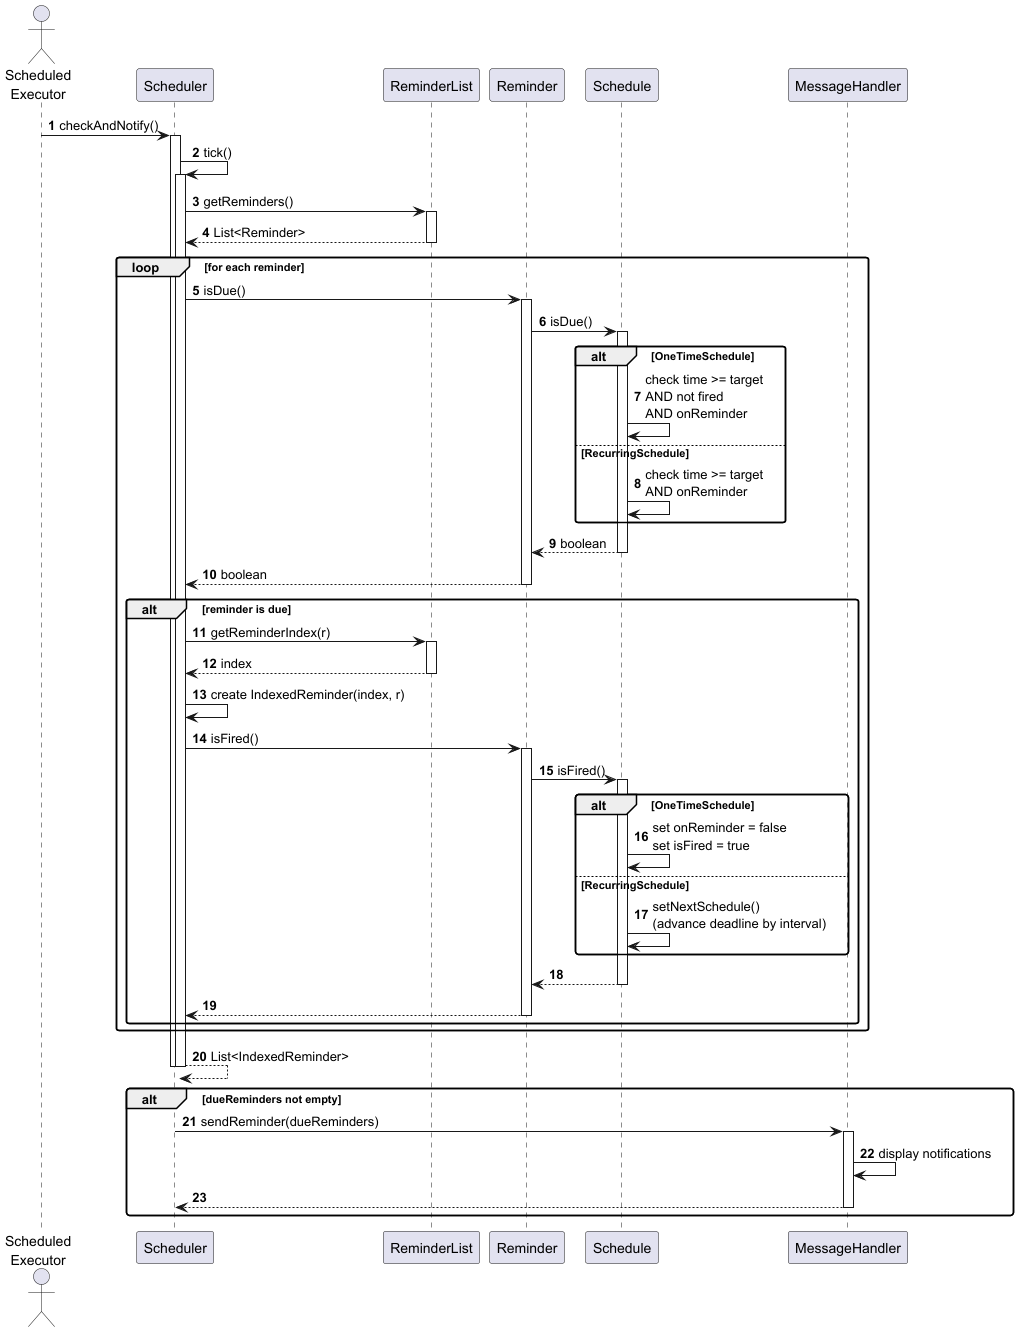

The diagram above was rendered by PlantUML. Its source (embedded in the PNG):
@startuml ReminderCheckSequence
' Sequence diagram for scheduler checking reminders
skinparam roundcorner 5
autonumber

actor ScheduledExecutor as "Scheduled\nExecutor"
participant Scheduler
participant ReminderList
participant Reminder
participant Schedule
participant MessageHandler

ScheduledExecutor -> Scheduler : checkAndNotify()
activate Scheduler

Scheduler -> Scheduler : tick()
activate Scheduler

Scheduler -> ReminderList : getReminders()
activate ReminderList
return List<Reminder>

loop for each reminder
  Scheduler -> Reminder : isDue()
  activate Reminder

  Reminder -> Schedule : isDue()
  activate Schedule

  alt OneTimeSchedule
    Schedule -> Schedule : check time >= target\nAND not fired\nAND onReminder
  else RecurringSchedule
    Schedule -> Schedule : check time >= target\nAND onReminder
  end

  return boolean
  return boolean

  alt reminder is due
    Scheduler -> ReminderList : getReminderIndex(r)
    activate ReminderList
    return index

    Scheduler -> Scheduler : create IndexedReminder(index, r)

    Scheduler -> Reminder : isFired()
    activate Reminder

    Reminder -> Schedule : isFired()
    activate Schedule

    alt OneTimeSchedule
      Schedule -> Schedule : set onReminder = false\nset isFired = true
    else RecurringSchedule
      Schedule -> Schedule : setNextSchedule()\n(advance deadline by interval)
    end

    return
    return
  end
end

return List<IndexedReminder>
deactivate Scheduler

alt dueReminders not empty
  Scheduler -> MessageHandler : sendReminder(dueReminders)
  activate MessageHandler
  MessageHandler -> MessageHandler : display notifications
  return
end

deactivate Scheduler

@enduml